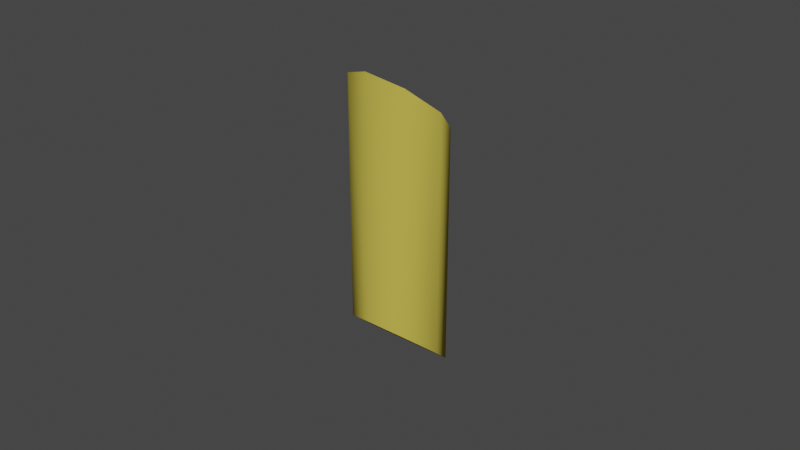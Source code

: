# Source: Pasta.blend  (saved by Blender 3.5.10; exported with 4.5.12 LTS)
import bpy
from mathutils import Matrix  # noqa: F401  (used for matrix-valued properties, if any)

bpy.ops.wm.read_factory_settings(use_empty=True)
scene = bpy.context.scene
scene.name = 'Scene'

# ---- collections
col_collection = bpy.data.collections.new('Collection'); scene.collection.children.link(col_collection)

# ---- materials (node trees are filled in below, after node groups)
mat_material = bpy.data.materials.new('Material')
mat_material.alpha_threshold = 0.0
mat_material.use_transparent_shadow = False
mat_material.roughness = 0.5
mat_material.line_color = (0.0, 0.0, 0.0, 1.0)

# ---- material node trees
mat_material.use_nodes = True; mat_material.node_tree.nodes.clear()
_N = mat_material.node_tree.nodes; _L = mat_material.node_tree.links
n0 = _N.new('ShaderNodeOutputMaterial'); n0.name = 'Material Output'; n0.location = (300, 300)
n1 = _N.new('ShaderNodeBsdfPrincipled'); n1.name = 'Principled BSDF'; n1.location = (10, 300)
n1.distribution = 'GGX'
n1.subsurface_method = 'RANDOM_WALK_SKIN'
n1.inputs[0].default_value = (0.5695, 0.4656, 0.07463, 1.0)
n1.inputs[2].default_value = 1.0
n1.inputs[3].default_value = 1.45
n1.inputs[13].default_value = 0.0
n1.inputs[27].default_value = (0.0, 0.0, 0.0, 1.0)
n1.inputs[28].default_value = 1.0
_L.new(n1.outputs[0], n0.inputs[0])
n0.is_active_output = True

# ---- world
world_world = bpy.data.worlds.new('World'); scene.world = world_world
world_world.use_nodes = True; world_world.node_tree.nodes.clear()
_N = world_world.node_tree.nodes; _L = world_world.node_tree.links
n0 = _N.new('ShaderNodeOutputWorld'); n0.name = 'World Output'; n0.location = (300, 300)
n1 = _N.new('ShaderNodeBackground'); n1.name = 'Background'; n1.location = (10, 300)
n1.inputs[0].default_value = (0.05088, 0.05088, 0.05088, 1.0)
_L.new(n1.outputs[0], n0.inputs[0])
n0.is_active_output = True
world_world.color = (0.05088, 0.05088, 0.05088)
world_world.use_sun_shadow = False
world_world.sun_shadow_jitter_overblur = 0.0

# ---- meshes
me_cube = bpy.data.meshes.new('Cube')
me_cube.from_pydata([(-1.122e-10, 0.01198, -0.04893), (-1.465e-10, 0.01198, 0.02839), (0.007575, 0.00884, -0.04624), (0.007575, 0.00884, 0.03108), (0.01124, 9.331e-11, -0.03866), (0.01124, 9.331e-11, 0.03866), (0.007575, -0.00884, -0.03108), (0.007575, -0.00884, 0.04624), (-1.122e-10, -0.01198, -0.02839), (-1.465e-10, -0.01198, 0.04893), (-0.007575, -0.00884, -0.03108), (-0.007575, -0.00884, 0.04624), (-0.01124, 9.331e-11, -0.03866), (-0.01124, -1.866e-10, 0.03866), (-0.007575, 0.00884, -0.04624), (-0.007575, 0.00884, 0.03108), (-1.221e-10, 0.0143, -0.05092), (0.01011, 0.01011, -0.04733), (0.01011, 0.01011, 0.02999), (-1.221e-10, 0.0143, 0.0264), (0.0143, 0.0, -0.03866), (0.0143, 0.0, 0.03866), (0.01011, -0.01011, -0.02999), (0.01011, -0.01011, 0.04733), (-1.221e-10, -0.0143, -0.0264), (-1.221e-10, -0.0143, 0.05092), (-0.01011, -0.01011, -0.02999), (-0.01011, -0.01011, 0.04733), (-0.0143, 0.0, -0.03866), (-0.0143, 0.0, 0.03866), (-0.01011, 0.01011, -0.04733), (-0.01011, 0.01011, 0.02999)], [], [(16, 19, 18, 17), (17, 18, 21, 20), (20, 21, 23, 22), (22, 23, 25, 24), (24, 25, 27, 26), (26, 27, 29, 28), (1, 15, 14, 0), (28, 29, 31, 30), (30, 31, 19, 16), (9, 7, 6, 8), (2, 0, 16, 17), (1, 3, 18, 19), (4, 2, 17, 20), (3, 5, 21, 18), (6, 4, 20, 22), (5, 7, 23, 21), (8, 6, 22, 24), (7, 9, 25, 23), (10, 8, 24, 26), (9, 11, 27, 25), (12, 10, 26, 28), (11, 13, 29, 27), (14, 12, 28, 30), (13, 15, 31, 29), (0, 14, 30, 16), (15, 1, 19, 31), (11, 9, 8, 10), (5, 3, 2, 4), (13, 11, 10, 12), (7, 5, 4, 6), (15, 13, 12, 14), (3, 1, 0, 2)])
me_cube.polygons.foreach_set('use_smooth', [True] * 32)
_k = set([(0, 2), (0, 14), (1, 3), (1, 15), (2, 4), (3, 5), (4, 6), (5, 7), (6, 8), (7, 9), (8, 10), (9, 11), (10, 12), (11, 13), (12, 14), (13, 15), (16, 17), (16, 30), (17, 20), (18, 19), (18, 21), (19, 31), (20, 22), (21, 23), (22, 24), (23, 25), (24, 26), (25, 27), (26, 28), (27, 29), (28, 30), (29, 31)])
me_cube.attributes.new('sharp_edge', 'BOOLEAN', 'EDGE').data.foreach_set('value', [ (min(e.vertices), max(e.vertices)) in _k for e in me_cube.edges])
_uv = me_cube.uv_layers.new(name='UVMap')
_uv.uv.foreach_set('vector', [0.01275, 0.5791, 0.01048, 0.1123, 0.08745, 0.1054, 0.07327, 0.5357, 0.07327, 0.5357, 0.08745, 0.1054, 0.1595, 0.06682, 0.1388, 0.4958, 0.1388, 0.4958, 0.1595, 0.06682, 0.2239, 0.03898, 0.2099, 0.4505, 0.2099, 0.4505, 0.2239, 0.03898, 0.2818, 0.03159, 0.2818, 0.4303, 0.2818, 0.4303, 0.2818, 0.03159, 0.3396, 0.03898, 0.3536, 0.4505, 0.3536, 0.4505, 0.3396, 0.03898, 0.404, 0.06682, 0.4247, 0.4958, 0.574, 0.1306, 0.6219, 0.1148, 0.6219, 0.5669, 0.574, 0.5826, 0.4247, 0.4958, 0.404, 0.06682, 0.4761, 0.1054, 0.4902, 0.5357, 0.4902, 0.5357, 0.4761, 0.1054, 0.553, 0.1123, 0.5508, 0.5791, 0.7818, 0.01048, 0.8297, 0.02621, 0.8297, 0.4783, 0.7818, 0.4626, 0.08083, 0.5511, 0.03498, 0.5893, 0.01275, 0.5791, 0.07327, 0.5357, 0.0197, 0.09165, 0.07996, 0.08824, 0.08745, 0.1054, 0.01048, 0.1123, 0.1497, 0.5137, 0.08083, 0.5511, 0.07327, 0.5357, 0.1388, 0.4958, 0.07996, 0.08824, 0.1509, 0.04849, 0.1595, 0.06682, 0.08745, 0.1054, 0.2199, 0.4668, 0.1497, 0.5137, 0.1388, 0.4958, 0.2099, 0.4505, 0.1509, 0.04849, 0.2222, 0.02287, 0.2239, 0.03898, 0.1595, 0.06682, 0.2818, 0.4516, 0.2199, 0.4668, 0.2099, 0.4505, 0.2818, 0.4303, 0.2222, 0.02287, 0.2818, 0.01048, 0.2818, 0.03159, 0.2239, 0.03898, 0.3436, 0.4668, 0.2818, 0.4516, 0.2818, 0.4303, 0.3536, 0.4505, 0.2818, 0.01048, 0.3413, 0.02287, 0.3396, 0.03898, 0.2818, 0.03159, 0.4138, 0.5137, 0.3436, 0.4668, 0.3536, 0.4505, 0.4247, 0.4958, 0.3413, 0.02287, 0.4126, 0.04849, 0.404, 0.06682, 0.3396, 0.03898, 0.4827, 0.5511, 0.4138, 0.5137, 0.4247, 0.4958, 0.4902, 0.5357, 0.4126, 0.04849, 0.4835, 0.08824, 0.4761, 0.1054, 0.404, 0.06682, 0.5285, 0.5893, 0.4827, 0.5511, 0.4902, 0.5357, 0.5508, 0.5791, 0.4835, 0.08824, 0.5438, 0.09165, 0.553, 0.1123, 0.4761, 0.1054, 0.7338, 0.02621, 0.7818, 0.01048, 0.7818, 0.4626, 0.7338, 0.4783, 0.8856, 0.07051, 0.9416, 0.1148, 0.9416, 0.5669, 0.8856, 0.5226, 0.6779, 0.07051, 0.7338, 0.02621, 0.7338, 0.4783, 0.6779, 0.5226, 0.8297, 0.02621, 0.8856, 0.07051, 0.8856, 0.5226, 0.8297, 0.4783, 0.6219, 0.1148, 0.6779, 0.07051, 0.6779, 0.5226, 0.6219, 0.5669, 0.9416, 0.1148, 0.9895, 0.1306, 0.9895, 0.5826, 0.9416, 0.5669])
me_cube.materials.append(mat_material)
me_cube.use_mirror_vertex_groups = False
me_cube.update()

# ---- objects
ob_pasta = bpy.data.objects.new('Pasta', me_cube)

# ---- transforms, parenting, visibility, modifiers, constraints
ob_pasta.location = (0.0, 0.0, 0.0)
ob_pasta.lock_rotations_4d = False
ob_pasta.empty_display_type = 'ARROWS'
ob_pasta.lineart.crease_threshold = 0.0

# ---- collection membership
col_collection.objects.link(ob_pasta)

# ---- scene / render settings (as saved in the file)
scene.frame_start = 1; scene.frame_end = 250; scene.frame_set(1)
scene.render.engine = 'BLENDER_EEVEE_NEXT'
scene.cycles.sampling_pattern = 'TABULATED_SOBOL'
scene.view_settings.view_transform = 'Filmic'
bpy.context.view_layer.update()

# ---- added for rendering (the .blend has no active camera and no usable light): camera, sun
cam_auto = bpy.data.cameras.new('AutoCamera')
cam_auto.lens = 50.0
cam_auto.sensor_width = 36.0
cam_auto.clip_end = 1000.0
ob_auto_camera = bpy.data.objects.new('AutoCamera', cam_auto)
scene.collection.objects.link(ob_auto_camera)
ob_auto_camera.location = (0.185045, -0.222054, 0.148036)
ob_auto_camera.rotation_euler = (1.09748, -7.21219e-08, 0.694738)
scene.camera = ob_auto_camera
light_auto_sun = bpy.data.lights.new('AutoSun', 'SUN')
light_auto_sun.energy = 3.0
light_auto_sun.angle = 0.0523599
ob_auto_sun = bpy.data.objects.new('AutoSun', light_auto_sun)
scene.collection.objects.link(ob_auto_sun)
ob_auto_sun.rotation_euler = (0.872665, 0.174533, 0.523599)
bpy.context.view_layer.update()
